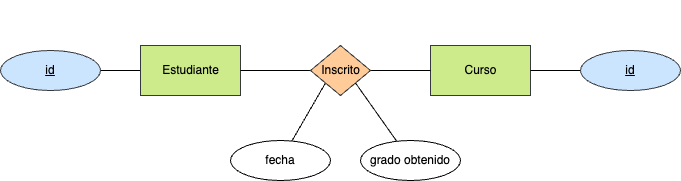

The diagram above was exported from draw.io. Its source (the exported page's mxGraphModel, read from the mxfile embedded in the PNG):
<mxGraphModel dx="1024" dy="802" grid="1" gridSize="10" guides="1" tooltips="1" connect="1" arrows="1" fold="1" page="1" pageScale="1" pageWidth="827" pageHeight="1169" math="0" shadow="0">
  <root>
    <mxCell id="0" />
    <mxCell id="1" parent="0" />
    <mxCell id="15" style="edgeStyle=none;html=1;entryX=1;entryY=0.5;entryDx=0;entryDy=0;fontColor=#FFFFFF;endArrow=none;endFill=0;" parent="1" source="16" target="17" edge="1">
      <mxGeometry relative="1" as="geometry" />
    </mxCell>
    <mxCell id="16" value="&lt;font color=&quot;#000000&quot;&gt;Estudiante&lt;/font&gt;" style="html=1;dashed=0;whitespace=wrap;fillColor=#cdeb8b;strokeColor=#36393d;" parent="1" vertex="1">
      <mxGeometry x="240" y="245" width="100" height="50" as="geometry" />
    </mxCell>
    <mxCell id="17" value="&lt;font color=&quot;#000000&quot;&gt;id&lt;/font&gt;" style="ellipse;whiteSpace=wrap;html=1;align=center;fontStyle=4;fillColor=#cce5ff;strokeColor=#36393d;" parent="1" vertex="1">
      <mxGeometry x="100" y="250" width="100" height="40" as="geometry" />
    </mxCell>
    <mxCell id="18" value="&lt;font color=&quot;#000000&quot;&gt;Curso&lt;br&gt;&lt;/font&gt;" style="html=1;dashed=0;whitespace=wrap;fillColor=#cdeb8b;strokeColor=#36393d;" parent="1" vertex="1">
      <mxGeometry x="530" y="245" width="100" height="50" as="geometry" />
    </mxCell>
    <mxCell id="19" style="edgeStyle=none;html=1;entryX=0;entryY=0.5;entryDx=0;entryDy=0;fontColor=#FFFFFF;endArrow=none;endFill=0;" parent="1" source="21" target="18" edge="1">
      <mxGeometry relative="1" as="geometry" />
    </mxCell>
    <mxCell id="20" style="edgeStyle=none;html=1;entryX=1;entryY=0.5;entryDx=0;entryDy=0;fontColor=#FFFFFF;endArrow=none;endFill=0;" parent="1" source="21" target="16" edge="1">
      <mxGeometry relative="1" as="geometry" />
    </mxCell>
    <mxCell id="21" value="Inscrito" style="shape=rhombus;html=1;dashed=0;whitespace=wrap;perimeter=rhombusPerimeter;fillColor=#ffcc99;strokeColor=#36393d;" parent="1" vertex="1">
      <mxGeometry x="410" y="245" width="60" height="50" as="geometry" />
    </mxCell>
    <mxCell id="22" value="1:N" style="text;html=1;align=center;verticalAlign=middle;resizable=0;points=[];autosize=1;strokeColor=none;fillColor=none;fontColor=#FFFFFF;" parent="1" vertex="1">
      <mxGeometry x="480" y="230" width="40" height="30" as="geometry" />
    </mxCell>
    <mxCell id="23" value="1:N" style="text;html=1;align=center;verticalAlign=middle;resizable=0;points=[];autosize=1;strokeColor=none;fillColor=none;fontColor=#FFFFFF;" parent="1" vertex="1">
      <mxGeometry x="345" y="230" width="40" height="30" as="geometry" />
    </mxCell>
    <mxCell id="24" value="N:M" style="text;html=1;align=center;verticalAlign=middle;resizable=0;points=[];autosize=1;strokeColor=none;fillColor=none;fontColor=#FFFFFF;" parent="1" vertex="1">
      <mxGeometry x="415" y="200" width="50" height="30" as="geometry" />
    </mxCell>
    <mxCell id="32" style="edgeStyle=none;html=1;entryX=1;entryY=0.5;entryDx=0;entryDy=0;endArrow=none;endFill=0;" parent="1" source="25" target="18" edge="1">
      <mxGeometry relative="1" as="geometry" />
    </mxCell>
    <mxCell id="25" value="&lt;font color=&quot;#000000&quot;&gt;id&lt;/font&gt;" style="ellipse;whiteSpace=wrap;html=1;align=center;fontStyle=4;fillColor=#cce5ff;strokeColor=#36393d;" parent="1" vertex="1">
      <mxGeometry x="680" y="250" width="100" height="40" as="geometry" />
    </mxCell>
    <mxCell id="35" style="edgeStyle=none;html=1;entryX=0;entryY=1;entryDx=0;entryDy=0;endArrow=none;endFill=0;" edge="1" parent="1" source="33" target="21">
      <mxGeometry relative="1" as="geometry" />
    </mxCell>
    <mxCell id="33" value="fecha" style="ellipse;whiteSpace=wrap;html=1;align=center;" vertex="1" parent="1">
      <mxGeometry x="330" y="340" width="100" height="40" as="geometry" />
    </mxCell>
    <mxCell id="36" style="edgeStyle=none;html=1;entryX=1;entryY=1;entryDx=0;entryDy=0;endArrow=none;endFill=0;" edge="1" parent="1" source="34" target="21">
      <mxGeometry relative="1" as="geometry" />
    </mxCell>
    <mxCell id="34" value="grado obtenido" style="ellipse;whiteSpace=wrap;html=1;align=center;" vertex="1" parent="1">
      <mxGeometry x="460" y="340" width="100" height="40" as="geometry" />
    </mxCell>
  </root>
</mxGraphModel>